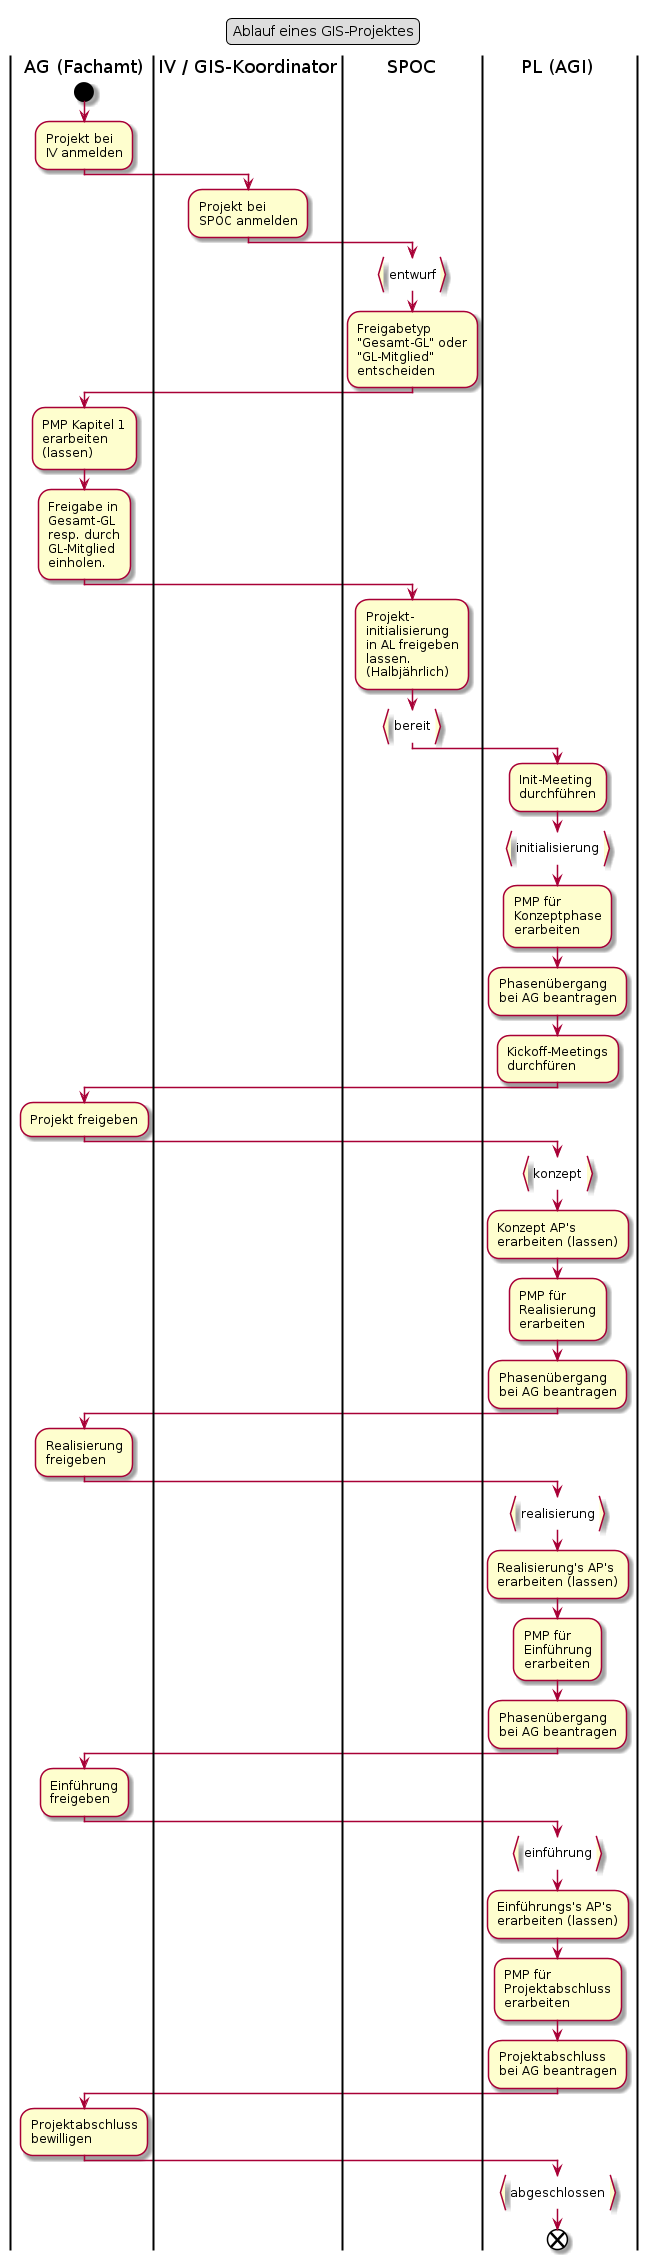

The diagram above was rendered by PlantUML. Its source (embedded in the PNG):
@startuml
legend top
	Ablauf eines GIS-Projektes
end legend
|AG (Fachamt)|
start
:Projekt bei
IV anmelden;
|IV / GIS-Koordinator|
:Projekt bei
SPOC anmelden;
|SPOC|
:entwurf}

:Freigabetyp
"Gesamt-GL" oder
"GL-Mitglied"
entscheiden;

|AG (Fachamt)|
:PMP Kapitel 1
erarbeiten
(lassen);

:Freigabe in
Gesamt-GL
resp. durch
GL-Mitglied
einholen.;

|SPOC|
:Projekt-
initialisierung
in AL freigeben
lassen.
(Halbjährlich);
:bereit}
|PL (AGI)|
:Init-Meeting
durchführen;
:initialisierung}
:PMP für
Konzeptphase
erarbeiten;
:Phasenübergang
bei AG beantragen;
:Kickoff-Meetings
durchfüren;
|AG (Fachamt)|
:Projekt freigeben;
|PL (AGI)|
:konzept}
:Konzept AP's
erarbeiten (lassen);
:PMP für
Realisierung
erarbeiten;
:Phasenübergang
bei AG beantragen;
|AG (Fachamt)|
:Realisierung
freigeben;
|PL (AGI)|
:realisierung}
:Realisierung's AP's
erarbeiten (lassen);
:PMP für
Einführung
erarbeiten;
:Phasenübergang
bei AG beantragen;
|AG (Fachamt)|
:Einführung
freigeben;
|PL (AGI)|
:einführung}
:Einführungs's AP's
erarbeiten (lassen);
:PMP für
Projektabschluss
erarbeiten;
:Projektabschluss
bei AG beantragen;
|AG (Fachamt)|
:Projektabschluss
bewilligen;
|PL (AGI)|
:abgeschlossen}
end
@enduml